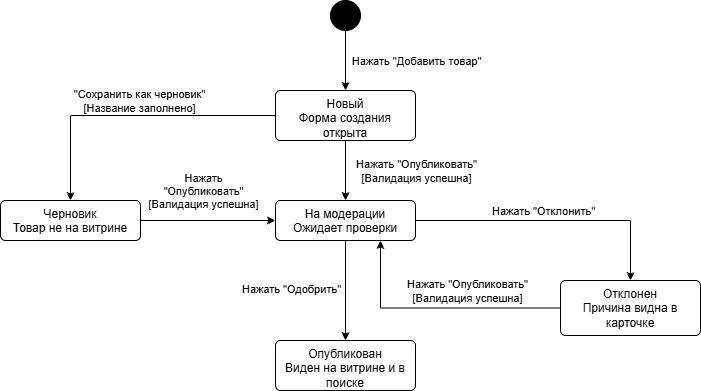

The diagram above was exported from draw.io. Its source (the exported page's mxGraphModel, read from the mxfile embedded in the PNG):
<mxGraphModel dx="1201" dy="643" grid="1" gridSize="10" guides="1" tooltips="1" connect="1" arrows="1" fold="1" page="1" pageScale="1" pageWidth="827" pageHeight="1169" math="0" shadow="0">
  <root>
    <mxCell id="0" />
    <mxCell id="1" parent="0" />
    <mxCell id="33oWUBEYzlUAmn7SkYvi-5" edge="1" parent="1" source="33oWUBEYzlUAmn7SkYvi-3" style="edgeStyle=orthogonalEdgeStyle;rounded=0;orthogonalLoop=1;jettySize=auto;html=1;" target="33oWUBEYzlUAmn7SkYvi-4" value="">
      <mxGeometry relative="1" as="geometry" />
    </mxCell>
    <mxCell id="33oWUBEYzlUAmn7SkYvi-6" connectable="0" parent="33oWUBEYzlUAmn7SkYvi-5" style="edgeLabel;html=1;align=center;verticalAlign=middle;resizable=0;points=[];" value="Нажать &quot;Добавить товар&quot;" vertex="1">
      <mxGeometry relative="1" x="-0.4611" y="-1" as="geometry">
        <mxPoint x="71" y="14" as="offset" />
      </mxGeometry>
    </mxCell>
    <mxCell id="33oWUBEYzlUAmn7SkYvi-3" parent="1" style="ellipse;fillColor=strokeColor;html=1;" value="" vertex="1">
      <mxGeometry height="30" width="30" x="350" y="40" as="geometry" />
    </mxCell>
    <mxCell id="33oWUBEYzlUAmn7SkYvi-8" edge="1" parent="1" source="33oWUBEYzlUAmn7SkYvi-4" style="edgeStyle=orthogonalEdgeStyle;rounded=0;orthogonalLoop=1;jettySize=auto;html=1;" target="33oWUBEYzlUAmn7SkYvi-7" value="">
      <mxGeometry relative="1" as="geometry" />
    </mxCell>
    <mxCell id="33oWUBEYzlUAmn7SkYvi-9" connectable="0" parent="33oWUBEYzlUAmn7SkYvi-8" style="edgeLabel;html=1;align=center;verticalAlign=middle;resizable=0;points=[];" value="Нажать &quot;Опубликовать&quot;&lt;div&gt;[Валидация успешна]&lt;/div&gt;" vertex="1">
      <mxGeometry relative="1" x="-0.0074" y="-1" as="geometry">
        <mxPoint x="71" as="offset" />
      </mxGeometry>
    </mxCell>
    <mxCell id="33oWUBEYzlUAmn7SkYvi-17" edge="1" parent="1" source="33oWUBEYzlUAmn7SkYvi-4" style="edgeStyle=orthogonalEdgeStyle;rounded=0;orthogonalLoop=1;jettySize=auto;html=1;" target="33oWUBEYzlUAmn7SkYvi-16" value="">
      <mxGeometry relative="1" as="geometry" />
    </mxCell>
    <mxCell id="33oWUBEYzlUAmn7SkYvi-18" connectable="0" parent="33oWUBEYzlUAmn7SkYvi-17" style="edgeLabel;html=1;align=center;verticalAlign=middle;resizable=0;points=[];" value="&quot;Сохранить как черновик&quot;&lt;div&gt;[Название заполнено]&lt;/div&gt;" vertex="1">
      <mxGeometry relative="1" x="-0.0574" y="-2" as="geometry">
        <mxPoint y="-13" as="offset" />
      </mxGeometry>
    </mxCell>
    <mxCell id="33oWUBEYzlUAmn7SkYvi-4" parent="1" style="html=1;align=center;verticalAlign=top;rounded=1;absoluteArcSize=1;arcSize=10;dashed=0;whiteSpace=wrap;" value="Новый&lt;div&gt;Форма создания открыта&lt;/div&gt;" vertex="1">
      <mxGeometry height="50" width="140" x="295" y="130" as="geometry" />
    </mxCell>
    <mxCell id="33oWUBEYzlUAmn7SkYvi-11" edge="1" parent="1" source="33oWUBEYzlUAmn7SkYvi-7" style="edgeStyle=orthogonalEdgeStyle;rounded=0;orthogonalLoop=1;jettySize=auto;html=1;" target="33oWUBEYzlUAmn7SkYvi-10" value="">
      <mxGeometry relative="1" as="geometry" />
    </mxCell>
    <mxCell id="33oWUBEYzlUAmn7SkYvi-12" connectable="0" parent="33oWUBEYzlUAmn7SkYvi-11" style="edgeLabel;html=1;align=center;verticalAlign=middle;resizable=0;points=[];" value="Нажать &quot;Одобрить&quot;" vertex="1">
      <mxGeometry relative="1" x="-0.037" y="-1" as="geometry">
        <mxPoint x="-54" as="offset" />
      </mxGeometry>
    </mxCell>
    <mxCell id="33oWUBEYzlUAmn7SkYvi-14" edge="1" parent="1" source="33oWUBEYzlUAmn7SkYvi-7" style="edgeStyle=orthogonalEdgeStyle;rounded=0;orthogonalLoop=1;jettySize=auto;html=1;" target="33oWUBEYzlUAmn7SkYvi-13" value="">
      <mxGeometry relative="1" as="geometry" />
    </mxCell>
    <mxCell id="33oWUBEYzlUAmn7SkYvi-15" connectable="0" parent="33oWUBEYzlUAmn7SkYvi-14" style="edgeLabel;html=1;align=center;verticalAlign=middle;resizable=0;points=[];" value="Нажать &quot;Отклонить&quot;" vertex="1">
      <mxGeometry relative="1" x="-0.0169" y="1" as="geometry">
        <mxPoint x="-8" y="-9" as="offset" />
      </mxGeometry>
    </mxCell>
    <mxCell id="33oWUBEYzlUAmn7SkYvi-7" parent="1" style="html=1;align=center;verticalAlign=top;rounded=1;absoluteArcSize=1;arcSize=10;dashed=0;whiteSpace=wrap;" value="На модерации&lt;div&gt;Ожидает проверки&lt;/div&gt;" vertex="1">
      <mxGeometry height="40" width="140" x="295" y="240" as="geometry" />
    </mxCell>
    <mxCell id="33oWUBEYzlUAmn7SkYvi-10" parent="1" style="html=1;align=center;verticalAlign=top;rounded=1;absoluteArcSize=1;arcSize=10;dashed=0;whiteSpace=wrap;" value="Опубликован&lt;div&gt;Виден на витрине и в поиске&lt;/div&gt;" vertex="1">
      <mxGeometry height="50" width="140" x="295" y="380" as="geometry" />
    </mxCell>
    <mxCell id="33oWUBEYzlUAmn7SkYvi-20" edge="1" parent="1" source="33oWUBEYzlUAmn7SkYvi-13" style="edgeStyle=orthogonalEdgeStyle;rounded=0;orthogonalLoop=1;jettySize=auto;html=1;entryX=0.75;entryY=1;entryDx=0;entryDy=0;" target="33oWUBEYzlUAmn7SkYvi-7" value="">
      <mxGeometry relative="1" as="geometry" />
    </mxCell>
    <mxCell id="33oWUBEYzlUAmn7SkYvi-21" connectable="0" parent="33oWUBEYzlUAmn7SkYvi-20" style="edgeLabel;html=1;align=center;verticalAlign=middle;resizable=0;points=[];" value="Нажать &quot;Опубликовать&quot;&lt;br&gt;[Валидация успешна]" vertex="1">
      <mxGeometry relative="1" x="-0.0571" as="geometry">
        <mxPoint x="23" y="-17" as="offset" />
      </mxGeometry>
    </mxCell>
    <mxCell id="33oWUBEYzlUAmn7SkYvi-13" parent="1" style="html=1;align=center;verticalAlign=top;rounded=1;absoluteArcSize=1;arcSize=10;dashed=0;whiteSpace=wrap;" value="Отклонен&lt;div&gt;Причина видна в карточке&lt;/div&gt;" vertex="1">
      <mxGeometry height="55" width="140" x="580" y="320" as="geometry" />
    </mxCell>
    <mxCell id="33oWUBEYzlUAmn7SkYvi-19" edge="1" parent="1" source="33oWUBEYzlUAmn7SkYvi-16" style="edgeStyle=orthogonalEdgeStyle;rounded=0;orthogonalLoop=1;jettySize=auto;html=1;" target="33oWUBEYzlUAmn7SkYvi-7" value="">
      <mxGeometry relative="1" as="geometry" />
    </mxCell>
    <mxCell id="33oWUBEYzlUAmn7SkYvi-22" connectable="0" parent="33oWUBEYzlUAmn7SkYvi-19" style="edgeLabel;html=1;align=center;verticalAlign=middle;resizable=0;points=[];" value="Нажать &lt;br&gt;&quot;Опубликовать&quot;&lt;br&gt;[Валидация успешна]" vertex="1">
      <mxGeometry relative="1" x="-0.2212" y="-2" as="geometry">
        <mxPoint x="9" y="-32" as="offset" />
      </mxGeometry>
    </mxCell>
    <mxCell id="33oWUBEYzlUAmn7SkYvi-16" parent="1" style="html=1;align=center;verticalAlign=top;rounded=1;absoluteArcSize=1;arcSize=10;dashed=0;whiteSpace=wrap;" value="Черновик&lt;div&gt;Товар не на витрине&lt;/div&gt;" vertex="1">
      <mxGeometry height="40" width="140" x="20" y="240" as="geometry" />
    </mxCell>
  </root>
</mxGraphModel>